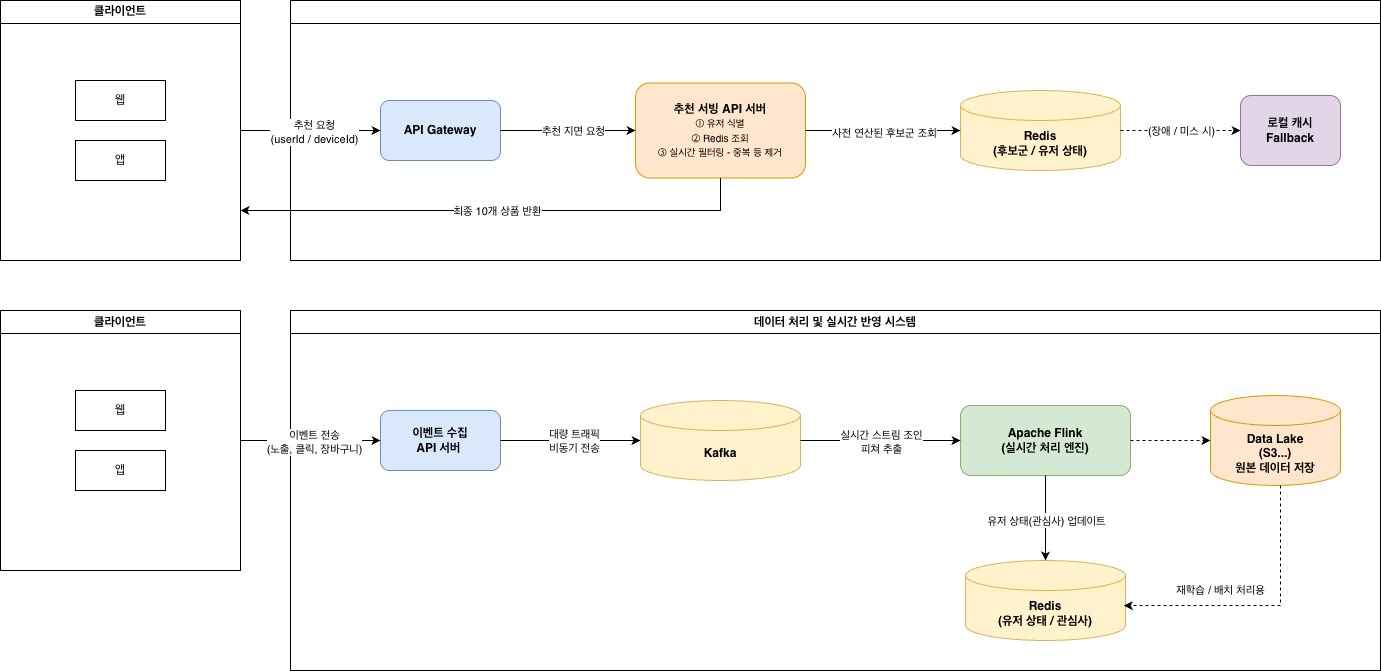

The diagram above was exported from draw.io. Its source (the exported page's mxGraphModel, read from the mxfile embedded in the PNG):
<mxGraphModel dx="1433" dy="892" grid="1" gridSize="10" guides="1" tooltips="1" connect="1" arrows="1" fold="1" page="1" pageScale="1" pageWidth="1600" pageHeight="900" math="0" shadow="0">
  <root>
    <mxCell id="0" />
    <mxCell id="1" parent="0" />
    <mxCell id="qQIQvpb7VVRlN88-G5W_-2" parent="1" style="swimlane;whiteSpace=wrap;html=1;" value=" " vertex="1">
      <mxGeometry height="260" width="1090" x="370" y="60" as="geometry" />
    </mxCell>
    <mxCell id="qQIQvpb7VVRlN88-G5W_-3" parent="qQIQvpb7VVRlN88-G5W_-2" style="rounded=1;whiteSpace=wrap;html=1;fillColor=#dae8fc;strokeColor=#6c8ebf;" value="&lt;b&gt;API Gateway&lt;/b&gt;" vertex="1">
      <mxGeometry height="60" width="120" x="90" y="100" as="geometry" />
    </mxCell>
    <mxCell id="qQIQvpb7VVRlN88-G5W_-6" parent="qQIQvpb7VVRlN88-G5W_-2" style="rounded=1;whiteSpace=wrap;html=1;fillColor=#ffe6cc;strokeColor=#d79b00;" value="&lt;b&gt;추천 서빙 API 서버&lt;/b&gt;&lt;br&gt;&lt;font style=&quot;font-size: 10px;&quot;&gt;① 유저 식별&lt;br&gt;② Redis 조회&lt;br&gt;③ 실시간 필터링 - 중복 등 제거&lt;/font&gt;" vertex="1">
      <mxGeometry height="95" width="170" x="345" y="82.5" as="geometry" />
    </mxCell>
    <mxCell id="qQIQvpb7VVRlN88-G5W_-8" edge="1" parent="qQIQvpb7VVRlN88-G5W_-2" style="endArrow=classic;html=1;rounded=0;entryX=0;entryY=0.5;entryDx=0;entryDy=0;" target="qQIQvpb7VVRlN88-G5W_-6" value="">
      <mxGeometry relative="1" as="geometry">
        <mxPoint x="210" y="130" as="sourcePoint" />
        <mxPoint x="310" y="130" as="targetPoint" />
      </mxGeometry>
    </mxCell>
    <mxCell id="qQIQvpb7VVRlN88-G5W_-9" connectable="0" parent="qQIQvpb7VVRlN88-G5W_-8" style="edgeLabel;resizable=0;html=1;;align=center;verticalAlign=middle;" value="Label" vertex="1">
      <mxGeometry relative="1" as="geometry" />
    </mxCell>
    <mxCell id="qQIQvpb7VVRlN88-G5W_-10" connectable="0" parent="qQIQvpb7VVRlN88-G5W_-8" style="edgeLabel;html=1;align=center;verticalAlign=middle;resizable=0;points=[];" value="추천 지면 요청" vertex="1">
      <mxGeometry relative="1" x="0.0569" as="geometry">
        <mxPoint as="offset" />
      </mxGeometry>
    </mxCell>
    <mxCell id="qQIQvpb7VVRlN88-G5W_-16" parent="qQIQvpb7VVRlN88-G5W_-2" style="shape=cylinder3;whiteSpace=wrap;html=1;boundedLbl=1;backgroundOutline=1;size=15;fillColor=#fff2cc;strokeColor=#d6b656;" value="&lt;b&gt;Redis&lt;br&gt;(후보군 / 유저 상태)&lt;/b&gt;" vertex="1">
      <mxGeometry height="80" width="160" x="670" y="90" as="geometry" />
    </mxCell>
    <mxCell id="qQIQvpb7VVRlN88-G5W_-17" edge="1" parent="qQIQvpb7VVRlN88-G5W_-2" source="qQIQvpb7VVRlN88-G5W_-6" style="endArrow=classic;html=1;rounded=0;exitX=1;exitY=0.5;exitDx=0;exitDy=0;entryX=0;entryY=0.5;entryDx=0;entryDy=0;entryPerimeter=0;" target="qQIQvpb7VVRlN88-G5W_-16" value="">
      <mxGeometry relative="1" as="geometry">
        <mxPoint x="610" y="210" as="sourcePoint" />
        <mxPoint x="710" y="210" as="targetPoint" />
      </mxGeometry>
    </mxCell>
    <mxCell id="qQIQvpb7VVRlN88-G5W_-18" connectable="0" parent="qQIQvpb7VVRlN88-G5W_-17" style="edgeLabel;resizable=0;html=1;;align=center;verticalAlign=middle;" value="Label" vertex="1">
      <mxGeometry relative="1" as="geometry" />
    </mxCell>
    <mxCell id="qQIQvpb7VVRlN88-G5W_-19" connectable="0" parent="qQIQvpb7VVRlN88-G5W_-17" style="edgeLabel;html=1;align=center;verticalAlign=middle;resizable=0;points=[];" value="사전 연산된 후보군 조회" vertex="1">
      <mxGeometry relative="1" x="0.0146" y="-2" as="geometry">
        <mxPoint as="offset" />
      </mxGeometry>
    </mxCell>
    <mxCell id="qQIQvpb7VVRlN88-G5W_-20" parent="qQIQvpb7VVRlN88-G5W_-2" style="rounded=1;whiteSpace=wrap;html=1;fillColor=#e1d5e7;strokeColor=#9673a6;" value="&lt;b&gt;로컬 캐시&lt;br&gt;Fallback&lt;/b&gt;" vertex="1">
      <mxGeometry height="70" width="100" x="950" y="95" as="geometry" />
    </mxCell>
    <mxCell id="qQIQvpb7VVRlN88-G5W_-22" edge="1" parent="qQIQvpb7VVRlN88-G5W_-2" source="qQIQvpb7VVRlN88-G5W_-16" style="endArrow=classic;html=1;rounded=0;exitX=1;exitY=0.5;exitDx=0;exitDy=0;exitPerimeter=0;entryX=0;entryY=0.5;entryDx=0;entryDy=0;dashed=1;" target="qQIQvpb7VVRlN88-G5W_-20" value="">
      <mxGeometry relative="1" as="geometry">
        <mxPoint x="900" y="210" as="sourcePoint" />
        <mxPoint x="1000" y="210" as="targetPoint" />
      </mxGeometry>
    </mxCell>
    <mxCell id="qQIQvpb7VVRlN88-G5W_-23" connectable="0" parent="qQIQvpb7VVRlN88-G5W_-22" style="edgeLabel;resizable=0;html=1;;align=center;verticalAlign=middle;" value="(장애 / 미스 시)" vertex="1">
      <mxGeometry relative="1" as="geometry" />
    </mxCell>
    <mxCell id="qQIQvpb7VVRlN88-G5W_-11" parent="1" style="swimlane;whiteSpace=wrap;html=1;" value="클라이언트" vertex="1">
      <mxGeometry height="260" width="240" x="80" y="60" as="geometry" />
    </mxCell>
    <mxCell id="qQIQvpb7VVRlN88-G5W_-1" parent="qQIQvpb7VVRlN88-G5W_-11" style="rounded=0;whiteSpace=wrap;html=1;" value="웹" vertex="1">
      <mxGeometry height="40" width="90" x="75" y="80" as="geometry" />
    </mxCell>
    <mxCell id="qQIQvpb7VVRlN88-G5W_-12" parent="qQIQvpb7VVRlN88-G5W_-11" style="rounded=0;whiteSpace=wrap;html=1;" value="앱" vertex="1">
      <mxGeometry height="40" width="90" x="75" y="140" as="geometry" />
    </mxCell>
    <mxCell id="qQIQvpb7VVRlN88-G5W_-13" edge="1" parent="1" source="qQIQvpb7VVRlN88-G5W_-11" style="endArrow=classic;html=1;rounded=0;exitX=1;exitY=0.5;exitDx=0;exitDy=0;entryX=0;entryY=0.5;entryDx=0;entryDy=0;" target="qQIQvpb7VVRlN88-G5W_-3" value="">
      <mxGeometry relative="1" as="geometry">
        <mxPoint x="400" y="270" as="sourcePoint" />
        <mxPoint x="500" y="270" as="targetPoint" />
      </mxGeometry>
    </mxCell>
    <mxCell id="qQIQvpb7VVRlN88-G5W_-14" connectable="0" parent="qQIQvpb7VVRlN88-G5W_-13" style="edgeLabel;resizable=0;html=1;;align=center;verticalAlign=middle;" value="Label" vertex="1">
      <mxGeometry relative="1" as="geometry" />
    </mxCell>
    <mxCell id="qQIQvpb7VVRlN88-G5W_-15" connectable="0" parent="qQIQvpb7VVRlN88-G5W_-13" style="edgeLabel;html=1;align=center;verticalAlign=middle;resizable=0;points=[];" value="추천 요청&lt;br&gt;(userId / deviceId)" vertex="1">
      <mxGeometry relative="1" x="0.0415" y="-1" as="geometry">
        <mxPoint as="offset" />
      </mxGeometry>
    </mxCell>
    <mxCell id="qQIQvpb7VVRlN88-G5W_-25" edge="1" parent="1" source="qQIQvpb7VVRlN88-G5W_-6" style="endArrow=classic;html=1;rounded=0;exitX=0.5;exitY=1;exitDx=0;exitDy=0;" value="">
      <mxGeometry relative="1" as="geometry">
        <Array as="points">
          <mxPoint x="800" y="270" />
        </Array>
        <mxPoint x="540" y="260" as="sourcePoint" />
        <mxPoint x="320" y="270" as="targetPoint" />
      </mxGeometry>
    </mxCell>
    <mxCell id="qQIQvpb7VVRlN88-G5W_-26" connectable="0" parent="qQIQvpb7VVRlN88-G5W_-25" style="edgeLabel;resizable=0;html=1;;align=center;verticalAlign=middle;" value="최종 10개 상품 반환" vertex="1">
      <mxGeometry relative="1" as="geometry" />
    </mxCell>
    <mxCell id="qQIQvpb7VVRlN88-G5W_-27" parent="1" style="swimlane;whiteSpace=wrap;html=1;" value="데이터 처리 및 실시간 반영 시스템" vertex="1">
      <mxGeometry height="360" width="1090" x="370" y="370" as="geometry" />
    </mxCell>
    <mxCell id="qQIQvpb7VVRlN88-G5W_-28" parent="qQIQvpb7VVRlN88-G5W_-27" style="rounded=1;whiteSpace=wrap;html=1;fillColor=#dae8fc;strokeColor=#6c8ebf;" value="&lt;b&gt;이벤트 수집&lt;br&gt;API 서버&amp;nbsp;&lt;/b&gt;" vertex="1">
      <mxGeometry height="60" width="120" x="90" y="100" as="geometry" />
    </mxCell>
    <mxCell id="qQIQvpb7VVRlN88-G5W_-30" edge="1" parent="qQIQvpb7VVRlN88-G5W_-27" style="endArrow=classic;html=1;rounded=0;entryX=0;entryY=0.5;entryDx=0;entryDy=0;" value="">
      <mxGeometry relative="1" as="geometry">
        <mxPoint x="210" y="130" as="sourcePoint" />
        <mxPoint x="350" y="130" as="targetPoint" />
      </mxGeometry>
    </mxCell>
    <mxCell id="qQIQvpb7VVRlN88-G5W_-31" connectable="0" parent="qQIQvpb7VVRlN88-G5W_-30" style="edgeLabel;resizable=0;html=1;;align=center;verticalAlign=middle;" value="Label" vertex="1">
      <mxGeometry relative="1" as="geometry" />
    </mxCell>
    <mxCell id="qQIQvpb7VVRlN88-G5W_-32" connectable="0" parent="qQIQvpb7VVRlN88-G5W_-30" style="edgeLabel;html=1;align=center;verticalAlign=middle;resizable=0;points=[];" value="대량 트래픽&lt;br&gt;비동기 전송" vertex="1">
      <mxGeometry relative="1" x="0.0569" as="geometry">
        <mxPoint as="offset" />
      </mxGeometry>
    </mxCell>
    <mxCell id="qQIQvpb7VVRlN88-G5W_-49" parent="qQIQvpb7VVRlN88-G5W_-27" style="shape=cylinder3;whiteSpace=wrap;html=1;boundedLbl=1;backgroundOutline=1;size=15;fillColor=#fff2cc;strokeColor=#d6b656;" value="&lt;b&gt;Kafka&lt;/b&gt;" vertex="1">
      <mxGeometry height="80" width="160" x="350" y="90" as="geometry" />
    </mxCell>
    <mxCell id="qQIQvpb7VVRlN88-G5W_-50" parent="qQIQvpb7VVRlN88-G5W_-27" style="rounded=1;whiteSpace=wrap;html=1;fillColor=#d5e8d4;strokeColor=#82b366;" value="&lt;b&gt;Apache Flink&lt;br&gt;(실시간 처리 엔진)&lt;/b&gt;" vertex="1">
      <mxGeometry height="70" width="170" x="670" y="95" as="geometry" />
    </mxCell>
    <mxCell id="qQIQvpb7VVRlN88-G5W_-52" edge="1" parent="qQIQvpb7VVRlN88-G5W_-27" source="qQIQvpb7VVRlN88-G5W_-49" style="endArrow=classic;html=1;rounded=0;exitX=1;exitY=0.5;exitDx=0;exitDy=0;exitPerimeter=0;entryX=0;entryY=0.5;entryDx=0;entryDy=0;" target="qQIQvpb7VVRlN88-G5W_-50" value="">
      <mxGeometry relative="1" as="geometry">
        <mxPoint x="480" y="240" as="sourcePoint" />
        <mxPoint x="580" y="240" as="targetPoint" />
      </mxGeometry>
    </mxCell>
    <mxCell id="qQIQvpb7VVRlN88-G5W_-53" connectable="0" parent="qQIQvpb7VVRlN88-G5W_-52" style="edgeLabel;resizable=0;html=1;;align=center;verticalAlign=middle;" value="Label" vertex="1">
      <mxGeometry relative="1" as="geometry" />
    </mxCell>
    <mxCell id="qQIQvpb7VVRlN88-G5W_-54" connectable="0" parent="qQIQvpb7VVRlN88-G5W_-52" style="edgeLabel;html=1;align=center;verticalAlign=middle;resizable=0;points=[];" value="실시간 스트림 조인&lt;br&gt;피쳐 추출" vertex="1">
      <mxGeometry relative="1" x="-0.0027" y="-1" as="geometry">
        <mxPoint as="offset" />
      </mxGeometry>
    </mxCell>
    <mxCell id="qQIQvpb7VVRlN88-G5W_-55" parent="qQIQvpb7VVRlN88-G5W_-27" style="shape=cylinder3;whiteSpace=wrap;html=1;boundedLbl=1;backgroundOutline=1;size=15;fillColor=#fff2cc;strokeColor=#d6b656;" value="&lt;b&gt;Redis&lt;br&gt;(유저 상태 / 관심사)&lt;/b&gt;" vertex="1">
      <mxGeometry height="80" width="160" x="675" y="250" as="geometry" />
    </mxCell>
    <mxCell id="qQIQvpb7VVRlN88-G5W_-56" edge="1" parent="qQIQvpb7VVRlN88-G5W_-27" source="qQIQvpb7VVRlN88-G5W_-50" style="endArrow=classic;html=1;rounded=0;exitX=0.5;exitY=1;exitDx=0;exitDy=0;entryX=0.5;entryY=0;entryDx=0;entryDy=0;entryPerimeter=0;" target="qQIQvpb7VVRlN88-G5W_-55" value="">
      <mxGeometry relative="1" as="geometry">
        <mxPoint x="710" y="220" as="sourcePoint" />
        <mxPoint x="810" y="220" as="targetPoint" />
      </mxGeometry>
    </mxCell>
    <mxCell id="qQIQvpb7VVRlN88-G5W_-57" connectable="0" parent="qQIQvpb7VVRlN88-G5W_-56" style="edgeLabel;resizable=0;html=1;;align=center;verticalAlign=middle;" value="Label" vertex="1">
      <mxGeometry relative="1" as="geometry" />
    </mxCell>
    <mxCell id="qQIQvpb7VVRlN88-G5W_-58" connectable="0" parent="qQIQvpb7VVRlN88-G5W_-56" style="edgeLabel;html=1;align=center;verticalAlign=middle;resizable=0;points=[];" value="유저 상태(관심사) 업데이트" vertex="1">
      <mxGeometry relative="1" x="0.0544" as="geometry">
        <mxPoint as="offset" />
      </mxGeometry>
    </mxCell>
    <mxCell id="qQIQvpb7VVRlN88-G5W_-59" parent="qQIQvpb7VVRlN88-G5W_-27" style="shape=cylinder3;whiteSpace=wrap;html=1;boundedLbl=1;backgroundOutline=1;size=15;fillColor=#ffe6cc;strokeColor=#d79b00;" value="&lt;b&gt;Data Lake&lt;br&gt;(S3...)&lt;br&gt;원본 데이터 저장&lt;/b&gt;" vertex="1">
      <mxGeometry height="90" width="130" x="920" y="85" as="geometry" />
    </mxCell>
    <mxCell id="qQIQvpb7VVRlN88-G5W_-61" edge="1" parent="qQIQvpb7VVRlN88-G5W_-27" source="qQIQvpb7VVRlN88-G5W_-50" style="endArrow=classic;html=1;rounded=0;exitX=1;exitY=0.5;exitDx=0;exitDy=0;entryX=0;entryY=0.5;entryDx=0;entryDy=0;entryPerimeter=0;dashed=1;" target="qQIQvpb7VVRlN88-G5W_-59" value="">
      <mxGeometry height="50" relative="1" width="50" as="geometry">
        <mxPoint x="890" y="220" as="sourcePoint" />
        <mxPoint x="940" y="170" as="targetPoint" />
      </mxGeometry>
    </mxCell>
    <mxCell id="qQIQvpb7VVRlN88-G5W_-62" edge="1" parent="qQIQvpb7VVRlN88-G5W_-27" source="qQIQvpb7VVRlN88-G5W_-59" style="endArrow=classic;html=1;rounded=0;exitX=0.539;exitY=1.001;exitDx=0;exitDy=0;entryX=0.989;entryY=0.564;entryDx=0;entryDy=0;entryPerimeter=0;dashed=1;exitPerimeter=0;" target="qQIQvpb7VVRlN88-G5W_-55" value="재학습 / 배치 처리용">
      <mxGeometry height="50" relative="1" width="50" x="0.3005" y="-15" as="geometry">
        <mxPoint as="offset" />
        <Array as="points">
          <mxPoint x="990" y="295" />
        </Array>
        <mxPoint x="900" y="150" as="sourcePoint" />
        <mxPoint x="980" y="150" as="targetPoint" />
      </mxGeometry>
    </mxCell>
    <mxCell id="qQIQvpb7VVRlN88-G5W_-40" parent="1" style="swimlane;whiteSpace=wrap;html=1;" value="클라이언트" vertex="1">
      <mxGeometry height="260" width="240" x="80" y="370" as="geometry" />
    </mxCell>
    <mxCell id="qQIQvpb7VVRlN88-G5W_-41" parent="qQIQvpb7VVRlN88-G5W_-40" style="rounded=0;whiteSpace=wrap;html=1;" value="웹" vertex="1">
      <mxGeometry height="40" width="90" x="75" y="80" as="geometry" />
    </mxCell>
    <mxCell id="qQIQvpb7VVRlN88-G5W_-42" parent="qQIQvpb7VVRlN88-G5W_-40" style="rounded=0;whiteSpace=wrap;html=1;" value="앱" vertex="1">
      <mxGeometry height="40" width="90" x="75" y="140" as="geometry" />
    </mxCell>
    <mxCell id="qQIQvpb7VVRlN88-G5W_-43" edge="1" parent="1" source="qQIQvpb7VVRlN88-G5W_-40" style="endArrow=classic;html=1;rounded=0;exitX=1;exitY=0.5;exitDx=0;exitDy=0;entryX=0;entryY=0.5;entryDx=0;entryDy=0;" target="qQIQvpb7VVRlN88-G5W_-28" value="">
      <mxGeometry relative="1" as="geometry">
        <mxPoint x="400" y="580" as="sourcePoint" />
        <mxPoint x="500" y="580" as="targetPoint" />
      </mxGeometry>
    </mxCell>
    <mxCell id="qQIQvpb7VVRlN88-G5W_-44" connectable="0" parent="qQIQvpb7VVRlN88-G5W_-43" style="edgeLabel;resizable=0;html=1;;align=center;verticalAlign=middle;" value="Label" vertex="1">
      <mxGeometry relative="1" as="geometry" />
    </mxCell>
    <mxCell id="qQIQvpb7VVRlN88-G5W_-45" connectable="0" parent="qQIQvpb7VVRlN88-G5W_-43" style="edgeLabel;html=1;align=center;verticalAlign=middle;resizable=0;points=[];" value="이벤트 전송&lt;br&gt;(노출, 클릭, 장바구니)" vertex="1">
      <mxGeometry relative="1" x="0.0415" y="-1" as="geometry">
        <mxPoint as="offset" />
      </mxGeometry>
    </mxCell>
  </root>
</mxGraphModel>